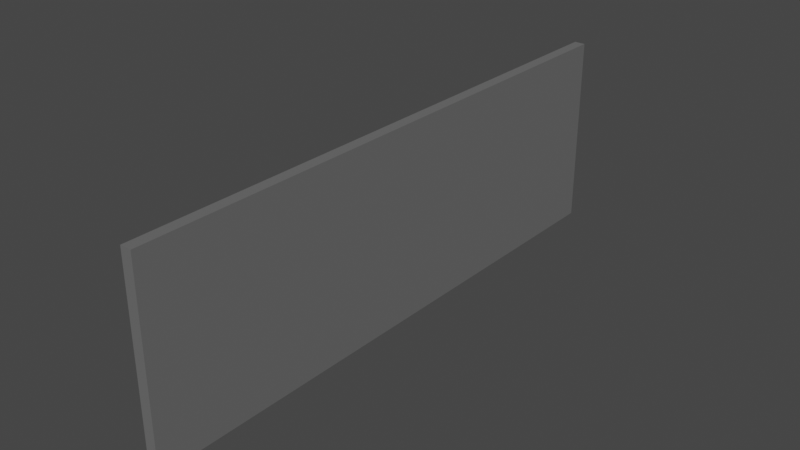 # Source: wall.blend  (saved by Blender 3.2.14; exported with 4.5.12 LTS)
import bpy
from mathutils import Matrix  # noqa: F401  (used for matrix-valued properties, if any)

bpy.ops.wm.read_factory_settings(use_empty=True)
scene = bpy.context.scene
scene.name = 'Scene'

# ---- collections
col_collection = bpy.data.collections.new('Collection'); scene.collection.children.link(col_collection)

# ---- images (referenced by path relative to the original .blend; pixels are not part of the script)
import os
ASSET_DIR = os.environ.get("B2B_ASSET_DIR", "")  # directory of the original .blend (textures are referenced by path, not embedded)
HERE = os.path.dirname(os.path.abspath(__file__))  # packed textures are extracted next to this script under _unpacked/

def load_image(name, relpath, width, height, colorspace="sRGB"):
    """Load a texture the original file referenced (path relative to the .blend, or extracted next to this script)."""
    p = next((c for c in (os.path.join(HERE, relpath), os.path.join(ASSET_DIR, relpath)) if relpath and os.path.exists(c)), "")
    if p:
        img = bpy.data.images.load(p, check_existing=True)
        img.name = name
    else:  # same state as the original file: an image datablock whose file is absent (Cycles renders it pink)
        img = bpy.data.images.new(name, width, height)
        img.source = "FILE"
        img.filepath = "//" + (relpath or name)
    img.colorspace_settings.name = colorspace
    return img
img_wallbasenew = load_image('wallBaseNew', 'sideWallN.png', 1024, 1024, 'sRGB')

# ---- materials (node trees are filled in below, after node groups)
mat_material_002 = bpy.data.materials.new('Material.002')

# ---- material node trees
mat_material_002.use_nodes = True; mat_material_002.node_tree.nodes.clear()
_N = mat_material_002.node_tree.nodes; _L = mat_material_002.node_tree.links
n0 = _N.new('ShaderNodeOutputMaterial'); n0.name = 'Material Output'; n0.location = (600, 300)
n1 = _N.new('ShaderNodeTexCoord'); n1.name = 'Texture Coordinate'; n1.location = (-676, 229)
n2 = _N.new('ShaderNodeValToRGB'); n2.name = 'ColorRamp'; n2.location = (-189, 248)
while len(n2.color_ramp.elements) > 1: n2.color_ramp.elements.remove(n2.color_ramp.elements[-1])
n2.color_ramp.elements[0].position = 0.0; n2.color_ramp.elements[0].color = (0.0, 0.0, 0.0, 1.0)
_e = n2.color_ramp.elements.new(0.03182); _e.color = (1.0, 1.0, 1.0, 1.0)
n3 = _N.new('ShaderNodeBsdfDiffuse'); n3.name = 'Diffuse BSDF'; n3.location = (349, 189)
n3.inputs[0].default_value = (0.1448, 0.1448, 0.1448, 1.0)
n4 = _N.new('ShaderNodeBump'); n4.name = 'Bump'; n4.location = (94, 82)
n4.inputs[0].default_value = 0.0
n4.inputs[1].default_value = 1.0
n4.inputs[2].default_value = 1.0
n5 = _N.new('ShaderNodeTexVoronoi'); n5.name = 'Voronoi Texture'; n5.location = (-378, 252)
n5.feature = 'DISTANCE_TO_EDGE'
n5.inputs[2].default_value = 0.0
n6 = _N.new('ShaderNodeTexImage'); n6.name = 'Image Texture'; n6.location = (-358, -19)
n6.image = img_wallbasenew
_L.new(n1.outputs[0], n5.inputs[0])
_L.new(n5.outputs[0], n2.inputs[0])
_L.new(n2.outputs[0], n4.inputs[3])
_L.new(n3.outputs[0], n0.inputs[0])
_L.new(n4.outputs[0], n3.inputs[2])
n0.is_active_output = True

# ---- world
world_world = bpy.data.worlds.new('World'); scene.world = world_world
world_world.use_nodes = True; world_world.node_tree.nodes.clear()
_N = world_world.node_tree.nodes; _L = world_world.node_tree.links
n0 = _N.new('ShaderNodeOutputWorld'); n0.name = 'World Output'; n0.location = (300, 300)
n1 = _N.new('ShaderNodeBackground'); n1.name = 'Background'; n1.location = (10, 300)
n1.inputs[0].default_value = (0.05088, 0.05088, 0.05088, 1.0)
_L.new(n1.outputs[0], n0.inputs[0])
n0.is_active_output = True
world_world.color = (0.05088, 0.05088, 0.05088)
world_world.use_sun_shadow = False
world_world.sun_shadow_jitter_overblur = 0.0

# ---- meshes
me_cube_001 = bpy.data.meshes.new('Cube.001')
me_cube_001.from_pydata([(-1.0, -1.0, -1.0), (-1.0, -1.0, 1.0), (-1.0, 1.0, -1.0), (-1.0, 1.0, 1.0), (1.0, -1.0, -1.0), (1.0, -1.0, 1.0), (1.0, 1.0, -1.0), (1.0, 1.0, 1.0)], [], [(0, 1, 3, 2), (2, 3, 7, 6), (6, 7, 5, 4), (4, 5, 1, 0), (2, 6, 4, 0), (7, 3, 1, 5)])
_uv = me_cube_001.uv_layers.new(name='UVMap')
_uv.uv.foreach_set('vector', [0.375, 0.0, 0.625, 0.0, 0.625, 0.25, 0.375, 0.25, 0.375, 0.25, 0.625, 0.25, 0.625, 0.5, 0.375, 0.5, 0.375, 0.5, 0.625, 0.5, 0.625, 0.75, 0.375, 0.75, 0.375, 0.75, 0.625, 0.75, 0.625, 1.0, 0.375, 1.0, 0.125, 0.5, 0.375, 0.5, 0.375, 0.75, 0.125, 0.75, 0.625, 0.5, 0.875, 0.5, 0.875, 0.75, 0.625, 0.75])
me_cube_001.materials.append(mat_material_002)
me_cube_001.update()

# ---- objects
ob_cube = bpy.data.objects.new('Cube', me_cube_001)

# ---- transforms, parenting, visibility, modifiers, constraints
ob_cube.location = (0.0, 0.0, 0.0)
ob_cube.rotation_euler = (0.0, 1.571, 0.0)
ob_cube.scale = (1.332, 3.974, 0.07635)

# ---- collection membership
col_collection.objects.link(ob_cube)

# ---- scene / render settings (as saved in the file)
scene.frame_start = 1; scene.frame_end = 250; scene.frame_set(1)
scene.render.engine = 'CYCLES'
scene.cycles.feature_set = 'EXPERIMENTAL'
scene.cycles.samples = 4
scene.cycles.sampling_pattern = 'TABULATED_SOBOL'
scene.cycles.use_light_tree = False
scene.cycles.bake_type = 'DIFFUSE'
scene.view_settings.view_transform = 'Filmic'
bpy.context.view_layer.update()

# ---- added for rendering (the .blend has no active camera and no usable light): camera, sun
cam_auto = bpy.data.cameras.new('AutoCamera')
cam_auto.lens = 50.0
cam_auto.sensor_width = 36.0
cam_auto.clip_end = 1000.0
ob_auto_camera = bpy.data.objects.new('AutoCamera', cam_auto)
scene.collection.objects.link(ob_auto_camera)
ob_auto_camera.location = (7.75678, -9.30814, 6.20542)
ob_auto_camera.rotation_euler = (1.09748, -7.21219e-08, 0.694738)
scene.camera = ob_auto_camera
light_auto_sun = bpy.data.lights.new('AutoSun', 'SUN')
light_auto_sun.energy = 3.0
light_auto_sun.angle = 0.0523599
ob_auto_sun = bpy.data.objects.new('AutoSun', light_auto_sun)
scene.collection.objects.link(ob_auto_sun)
ob_auto_sun.rotation_euler = (0.872665, 0.174533, 0.523599)
bpy.context.view_layer.update()
